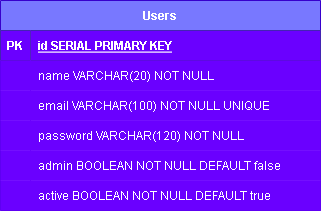

The diagram above was exported from draw.io. Its source (the exported page's mxGraphModel, read from the mxfile embedded in the PNG):
<mxGraphModel dx="714" dy="773" grid="1" gridSize="10" guides="1" tooltips="1" connect="1" arrows="1" fold="1" page="1" pageScale="1" pageWidth="850" pageHeight="1100" math="0" shadow="0" extFonts="Permanent Marker^https://fonts.googleapis.com/css?family=Permanent+Marker">
  <root>
    <mxCell id="0" />
    <mxCell id="1" parent="0" />
    <mxCell id="C-vyLk0tnHw3VtMMgP7b-2" value="Users" style="shape=table;startSize=30;container=1;collapsible=1;childLayout=tableLayout;fixedRows=1;rowLines=0;fontStyle=1;align=center;resizeLast=1;shadow=0;strokeColor=#3700CC;fillColor=#7878FF;fontColor=#ffffff;fillStyle=solid;" parent="1" vertex="1">
      <mxGeometry x="280" y="140" width="320" height="210" as="geometry" />
    </mxCell>
    <mxCell id="C-vyLk0tnHw3VtMMgP7b-3" value="" style="shape=partialRectangle;collapsible=0;dropTarget=0;pointerEvents=0;fillColor=#008a00;points=[[0,0.5],[1,0.5]];portConstraint=eastwest;top=0;left=0;right=0;bottom=1;shadow=0;fontColor=#ffffff;strokeColor=#005700;fillStyle=solid;" parent="C-vyLk0tnHw3VtMMgP7b-2" vertex="1">
      <mxGeometry y="30" width="320" height="30" as="geometry" />
    </mxCell>
    <mxCell id="C-vyLk0tnHw3VtMMgP7b-4" value="PK" style="shape=partialRectangle;overflow=hidden;connectable=0;fillColor=#6a00ff;top=0;left=0;bottom=0;right=0;fontStyle=1;shadow=0;fontColor=#ffffff;strokeColor=#3700CC;fillStyle=solid;" parent="C-vyLk0tnHw3VtMMgP7b-3" vertex="1">
      <mxGeometry width="30" height="30" as="geometry">
        <mxRectangle width="30" height="30" as="alternateBounds" />
      </mxGeometry>
    </mxCell>
    <mxCell id="C-vyLk0tnHw3VtMMgP7b-5" value="id SERIAL PRIMARY KEY" style="shape=partialRectangle;overflow=hidden;connectable=0;fillColor=#6a00ff;top=0;left=0;bottom=0;right=0;align=left;spacingLeft=6;fontStyle=5;shadow=0;fontColor=#ffffff;strokeColor=#3700CC;fillStyle=solid;" parent="C-vyLk0tnHw3VtMMgP7b-3" vertex="1">
      <mxGeometry x="30" width="290" height="30" as="geometry">
        <mxRectangle width="290" height="30" as="alternateBounds" />
      </mxGeometry>
    </mxCell>
    <mxCell id="C-vyLk0tnHw3VtMMgP7b-6" value="" style="shape=partialRectangle;collapsible=0;dropTarget=0;pointerEvents=0;fillColor=#6a00ff;points=[[0,0.5],[1,0.5]];portConstraint=eastwest;top=0;left=0;right=0;bottom=0;shadow=0;fontColor=#ffffff;strokeColor=#3700CC;fillStyle=solid;" parent="C-vyLk0tnHw3VtMMgP7b-2" vertex="1">
      <mxGeometry y="60" width="320" height="30" as="geometry" />
    </mxCell>
    <mxCell id="C-vyLk0tnHw3VtMMgP7b-7" value="" style="shape=partialRectangle;overflow=hidden;connectable=0;fillColor=#6a00ff;top=0;left=0;bottom=0;right=0;shadow=0;fontColor=#ffffff;strokeColor=#3700CC;fillStyle=solid;" parent="C-vyLk0tnHw3VtMMgP7b-6" vertex="1">
      <mxGeometry width="30" height="30" as="geometry">
        <mxRectangle width="30" height="30" as="alternateBounds" />
      </mxGeometry>
    </mxCell>
    <mxCell id="C-vyLk0tnHw3VtMMgP7b-8" value="name VARCHAR(20) NOT NULL" style="shape=partialRectangle;overflow=hidden;connectable=0;fillColor=#6a00ff;top=0;left=0;bottom=0;right=0;align=left;spacingLeft=6;shadow=0;fontColor=#ffffff;strokeColor=#3700CC;fillStyle=solid;" parent="C-vyLk0tnHw3VtMMgP7b-6" vertex="1">
      <mxGeometry x="30" width="290" height="30" as="geometry">
        <mxRectangle width="290" height="30" as="alternateBounds" />
      </mxGeometry>
    </mxCell>
    <mxCell id="C-vyLk0tnHw3VtMMgP7b-9" value="" style="shape=partialRectangle;collapsible=0;dropTarget=0;pointerEvents=0;fillColor=#6a00ff;points=[[0,0.5],[1,0.5]];portConstraint=eastwest;top=0;left=0;right=0;bottom=0;shadow=0;fontColor=#ffffff;strokeColor=#3700CC;fillStyle=solid;" parent="C-vyLk0tnHw3VtMMgP7b-2" vertex="1">
      <mxGeometry y="90" width="320" height="30" as="geometry" />
    </mxCell>
    <mxCell id="C-vyLk0tnHw3VtMMgP7b-10" value="" style="shape=partialRectangle;overflow=hidden;connectable=0;fillColor=#6a00ff;top=0;left=0;bottom=0;right=0;shadow=0;fontColor=#ffffff;strokeColor=#3700CC;fillStyle=solid;" parent="C-vyLk0tnHw3VtMMgP7b-9" vertex="1">
      <mxGeometry width="30" height="30" as="geometry">
        <mxRectangle width="30" height="30" as="alternateBounds" />
      </mxGeometry>
    </mxCell>
    <mxCell id="C-vyLk0tnHw3VtMMgP7b-11" value="email VARCHAR(100) NOT NULL UNIQUE" style="shape=partialRectangle;overflow=hidden;connectable=0;fillColor=#6a00ff;top=0;left=0;bottom=0;right=0;align=left;spacingLeft=6;shadow=0;fontColor=#ffffff;strokeColor=#3700CC;fillStyle=solid;" parent="C-vyLk0tnHw3VtMMgP7b-9" vertex="1">
      <mxGeometry x="30" width="290" height="30" as="geometry">
        <mxRectangle width="290" height="30" as="alternateBounds" />
      </mxGeometry>
    </mxCell>
    <mxCell id="TdjzFHFlf-RllLlMR9Hi-2" style="shape=partialRectangle;collapsible=0;dropTarget=0;pointerEvents=0;fillColor=#6a00ff;points=[[0,0.5],[1,0.5]];portConstraint=eastwest;top=0;left=0;right=0;bottom=0;shadow=0;fontColor=#ffffff;strokeColor=#3700CC;fillStyle=solid;" vertex="1" parent="C-vyLk0tnHw3VtMMgP7b-2">
      <mxGeometry y="120" width="320" height="30" as="geometry" />
    </mxCell>
    <mxCell id="TdjzFHFlf-RllLlMR9Hi-3" style="shape=partialRectangle;overflow=hidden;connectable=0;fillColor=#6a00ff;top=0;left=0;bottom=0;right=0;shadow=0;fontColor=#ffffff;strokeColor=#3700CC;fillStyle=solid;" vertex="1" parent="TdjzFHFlf-RllLlMR9Hi-2">
      <mxGeometry width="30" height="30" as="geometry">
        <mxRectangle width="30" height="30" as="alternateBounds" />
      </mxGeometry>
    </mxCell>
    <mxCell id="TdjzFHFlf-RllLlMR9Hi-4" value="password VARCHAR(120) NOT NULL" style="shape=partialRectangle;overflow=hidden;connectable=0;fillColor=#6a00ff;top=0;left=0;bottom=0;right=0;align=left;spacingLeft=6;shadow=0;fontColor=#ffffff;strokeColor=#3700CC;fillStyle=solid;" vertex="1" parent="TdjzFHFlf-RllLlMR9Hi-2">
      <mxGeometry x="30" width="290" height="30" as="geometry">
        <mxRectangle width="290" height="30" as="alternateBounds" />
      </mxGeometry>
    </mxCell>
    <mxCell id="TdjzFHFlf-RllLlMR9Hi-5" style="shape=partialRectangle;collapsible=0;dropTarget=0;pointerEvents=0;fillColor=#6a00ff;points=[[0,0.5],[1,0.5]];portConstraint=eastwest;top=0;left=0;right=0;bottom=0;shadow=0;fontColor=#ffffff;strokeColor=#3700CC;fillStyle=solid;" vertex="1" parent="C-vyLk0tnHw3VtMMgP7b-2">
      <mxGeometry y="150" width="320" height="30" as="geometry" />
    </mxCell>
    <mxCell id="TdjzFHFlf-RllLlMR9Hi-6" style="shape=partialRectangle;overflow=hidden;connectable=0;fillColor=#6a00ff;top=0;left=0;bottom=0;right=0;shadow=0;fontColor=#ffffff;strokeColor=#3700CC;fillStyle=solid;" vertex="1" parent="TdjzFHFlf-RllLlMR9Hi-5">
      <mxGeometry width="30" height="30" as="geometry">
        <mxRectangle width="30" height="30" as="alternateBounds" />
      </mxGeometry>
    </mxCell>
    <mxCell id="TdjzFHFlf-RllLlMR9Hi-7" value="admin BOOLEAN NOT NULL DEFAULT false" style="shape=partialRectangle;overflow=hidden;connectable=0;fillColor=#6a00ff;top=0;left=0;bottom=0;right=0;align=left;spacingLeft=6;shadow=0;fontColor=#ffffff;strokeColor=#3700CC;fillStyle=solid;" vertex="1" parent="TdjzFHFlf-RllLlMR9Hi-5">
      <mxGeometry x="30" width="290" height="30" as="geometry">
        <mxRectangle width="290" height="30" as="alternateBounds" />
      </mxGeometry>
    </mxCell>
    <mxCell id="TdjzFHFlf-RllLlMR9Hi-8" style="shape=partialRectangle;collapsible=0;dropTarget=0;pointerEvents=0;fillColor=#6a00ff;points=[[0,0.5],[1,0.5]];portConstraint=eastwest;top=0;left=0;right=0;bottom=0;shadow=0;fontColor=#ffffff;strokeColor=#3700CC;fillStyle=solid;" vertex="1" parent="C-vyLk0tnHw3VtMMgP7b-2">
      <mxGeometry y="180" width="320" height="30" as="geometry" />
    </mxCell>
    <mxCell id="TdjzFHFlf-RllLlMR9Hi-9" style="shape=partialRectangle;overflow=hidden;connectable=0;fillColor=#6a00ff;top=0;left=0;bottom=0;right=0;shadow=0;fontColor=#ffffff;strokeColor=#3700CC;fillStyle=solid;" vertex="1" parent="TdjzFHFlf-RllLlMR9Hi-8">
      <mxGeometry width="30" height="30" as="geometry">
        <mxRectangle width="30" height="30" as="alternateBounds" />
      </mxGeometry>
    </mxCell>
    <mxCell id="TdjzFHFlf-RllLlMR9Hi-10" value="active BOOLEAN NOT NULL DEFAULT true" style="shape=partialRectangle;overflow=hidden;connectable=0;fillColor=#6a00ff;top=0;left=0;bottom=0;right=0;align=left;spacingLeft=6;shadow=0;fontColor=#ffffff;strokeColor=#3700CC;fillStyle=solid;" vertex="1" parent="TdjzFHFlf-RllLlMR9Hi-8">
      <mxGeometry x="30" width="290" height="30" as="geometry">
        <mxRectangle width="290" height="30" as="alternateBounds" />
      </mxGeometry>
    </mxCell>
  </root>
</mxGraphModel>